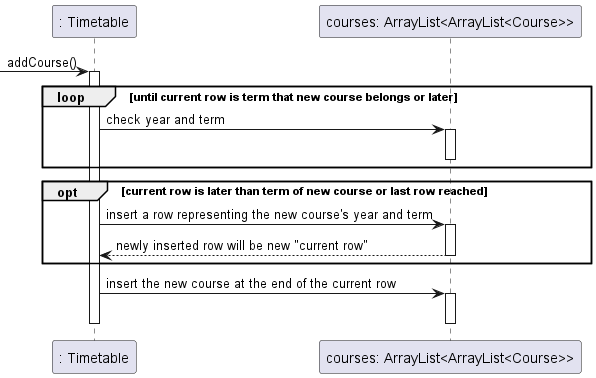

The diagram above was rendered by PlantUML. Its source (embedded in the PNG):
@startuml
autoactivate on
participant ": Timetable" as timetable
participant "courses: ArrayList<ArrayList<Course>>" as courses

[-> timetable : addCourse()
loop until current row is term that new course belongs or later
    timetable -> courses : check year and term
    deactivate courses
end

opt current row is later than term of new course or last row reached
    timetable -> courses : insert a row representing the new course's year and term
    courses --> timetable : newly inserted row will be new "current row"
end
timetable -> courses : insert the new course at the end of the current row
deactivate courses
deactivate timetable
@enduml